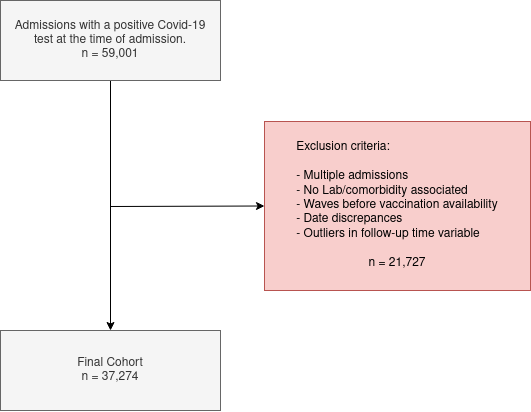

The diagram above was exported from draw.io. Its source (the exported page's mxGraphModel, read from the mxfile embedded in the PNG):
<mxGraphModel dx="1024" dy="600" grid="1" gridSize="10" guides="1" tooltips="1" connect="1" arrows="1" fold="1" page="1" pageScale="1" pageWidth="827" pageHeight="1300" math="0" shadow="0">
  <root>
    <mxCell id="0" />
    <mxCell id="1" parent="0" />
    <mxCell id="2" value="" style="endArrow=classic;html=1;rounded=0;exitX=0.5;exitY=1;exitDx=0;exitDy=0;entryX=0.5;entryY=0;entryDx=0;entryDy=0;spacingLeft=4;spacingRight=4;" edge="1" source="3" target="5" parent="1">
      <mxGeometry width="50" height="50" relative="1" as="geometry">
        <mxPoint x="320" y="460" as="sourcePoint" />
        <mxPoint x="260" y="180" as="targetPoint" />
      </mxGeometry>
    </mxCell>
    <mxCell id="3" value="Admissions with a positive Covid-19 test at the time of admission.&lt;br/&gt;n = 59,001" style="rounded=0;whiteSpace=wrap;html=1;fillColor=#f5f5f5;fontColor=#333333;strokeColor=#666666;spacing=4;spacingLeft=4;spacingRight=4;" vertex="1" parent="1">
      <mxGeometry x="150" y="30" width="220" height="80" as="geometry" />
    </mxCell>
    <mxCell id="4" value="" style="endArrow=classic;html=1;rounded=0;entryX=0;entryY=0.5;entryDx=0;entryDy=0;spacingLeft=4;spacingRight=4;" edge="1" target="6" parent="1">
      <mxGeometry width="50" height="50" relative="1" as="geometry">
        <mxPoint x="260" y="236" as="sourcePoint" />
        <mxPoint x="370" y="170" as="targetPoint" />
      </mxGeometry>
    </mxCell>
    <mxCell id="5" value="Final Cohort&lt;br&gt;n = 37,274" style="rounded=0;whiteSpace=wrap;html=1;fillColor=#f5f5f5;fontColor=#333333;strokeColor=#666666;spacing=4;spacingLeft=4;spacingRight=4;" vertex="1" parent="1">
      <mxGeometry x="150" y="360" width="220" height="80" as="geometry" />
    </mxCell>
    <mxCell id="6" value="&lt;div align=&quot;justify&quot;&gt;Exclusion criteria:&lt;/div&gt;&lt;div align=&quot;justify&quot;&gt;&lt;br&gt;&lt;/div&gt;&lt;div align=&quot;justify&quot;&gt;- Multiple admissions&lt;/div&gt;&lt;div align=&quot;justify&quot;&gt;- No Lab/comorbidity associated&lt;br&gt;&lt;/div&gt;&lt;div align=&quot;justify&quot;&gt;- Waves before vaccination availability&lt;/div&gt;&lt;div align=&quot;justify&quot;&gt;- Date discrepances&lt;/div&gt;&lt;div align=&quot;justify&quot;&gt;- Outliers in follow-up time variable&lt;/div&gt;&lt;div align=&quot;justify&quot;&gt;&lt;br&gt;&lt;/div&gt;&lt;div align=&quot;center&quot;&gt;n = 21,727&lt;br&gt;&lt;/div&gt;" style="rounded=0;whiteSpace=wrap;html=1;fillColor=#f8cecc;strokeColor=#b85450;spacing=4;perimeterSpacing=0;gradientColor=none;horizontal=1;verticalAlign=middle;labelBackgroundColor=none;labelBorderColor=none;spacingTop=0;spacingLeft=4;spacingRight=4;" vertex="1" parent="1">
      <mxGeometry x="414" y="151" width="266" height="169" as="geometry" />
    </mxCell>
  </root>
</mxGraphModel>